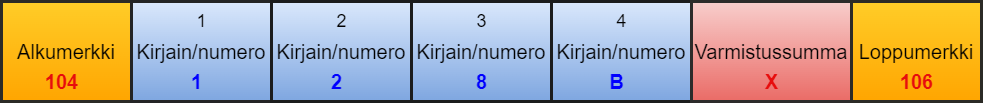

The diagram above was exported from draw.io. Its source (the exported page's mxGraphModel, read from the mxfile embedded in the PNG):
<mxGraphModel dx="1849" dy="1343" grid="1" gridSize="10" guides="1" tooltips="1" connect="1" arrows="1" fold="1" page="1" pageScale="1" pageWidth="1169" pageHeight="827" math="0" shadow="0">
  <root>
    <mxCell id="0" />
    <mxCell id="1" parent="0" />
    <mxCell id="2" value="Alkumerkki" style="rounded=0;whiteSpace=wrap;html=1;fillColor=#ffcd28;gradientColor=#ffa500;strokeColor=#2b2a26;glass=0;strokeWidth=3;fontSize=20;" vertex="1" parent="1">
      <mxGeometry x="40" y="50" width="130" height="100" as="geometry" />
    </mxCell>
    <mxCell id="3" value="Kirjain/numero" style="rounded=0;whiteSpace=wrap;html=1;fillColor=#dae8fc;gradientColor=#7ea6e0;strokeColor=#232425;glass=0;strokeWidth=3;fontSize=20;" vertex="1" parent="1">
      <mxGeometry x="170" y="50" width="140" height="100" as="geometry" />
    </mxCell>
    <mxCell id="4" value="Kirjain/numero" style="rounded=0;whiteSpace=wrap;html=1;fillColor=#dae8fc;gradientColor=#7ea6e0;strokeColor=#1b1c1d;glass=0;strokeWidth=3;fontSize=20;" vertex="1" parent="1">
      <mxGeometry x="310" y="50" width="140" height="100" as="geometry" />
    </mxCell>
    <mxCell id="5" value="Kirjain/numero" style="rounded=0;whiteSpace=wrap;html=1;fillColor=#dae8fc;gradientColor=#7ea6e0;strokeColor=#1b1c1d;glass=0;strokeWidth=3;fontSize=20;" vertex="1" parent="1">
      <mxGeometry x="450" y="50" width="140" height="100" as="geometry" />
    </mxCell>
    <mxCell id="6" value="Kirjain/numero" style="rounded=0;whiteSpace=wrap;html=1;fillColor=#dae8fc;gradientColor=#7ea6e0;strokeColor=#1b1c1d;glass=0;strokeWidth=3;fontSize=20;" vertex="1" parent="1">
      <mxGeometry x="590" y="50" width="140" height="100" as="geometry" />
    </mxCell>
    <mxCell id="7" value="Varmistussumma" style="rounded=0;whiteSpace=wrap;html=1;fillColor=#f8cecc;gradientColor=#ea6b66;strokeColor=#2c2b2a;glass=0;strokeWidth=3;fontSize=20;" vertex="1" parent="1">
      <mxGeometry x="730" y="50" width="160" height="100" as="geometry" />
    </mxCell>
    <mxCell id="8" value="Loppumerkki" style="rounded=0;whiteSpace=wrap;html=1;fillColor=#ffcd28;gradientColor=#ffa500;strokeColor=#2b2a26;glass=0;strokeWidth=3;fontSize=20;" vertex="1" parent="1">
      <mxGeometry x="890" y="50" width="130" height="100" as="geometry" />
    </mxCell>
    <mxCell id="9" value="1" style="text;html=1;align=center;verticalAlign=middle;resizable=0;points=[];autosize=1;strokeColor=none;fillColor=none;fontSize=18;" vertex="1" parent="1">
      <mxGeometry x="225" y="50" width="30" height="40" as="geometry" />
    </mxCell>
    <mxCell id="10" value="&lt;span style=&quot;font-size: 18px;&quot;&gt;2&lt;/span&gt;" style="text;html=1;align=center;verticalAlign=middle;resizable=0;points=[];autosize=1;strokeColor=none;fillColor=none;" vertex="1" parent="1">
      <mxGeometry x="365" y="50" width="30" height="40" as="geometry" />
    </mxCell>
    <mxCell id="11" value="&lt;span style=&quot;font-size: 18px;&quot;&gt;3&lt;/span&gt;" style="text;html=1;align=center;verticalAlign=middle;resizable=0;points=[];autosize=1;strokeColor=none;fillColor=none;" vertex="1" parent="1">
      <mxGeometry x="505" y="50" width="30" height="40" as="geometry" />
    </mxCell>
    <mxCell id="12" value="&lt;span style=&quot;font-size: 18px;&quot;&gt;4&lt;/span&gt;" style="text;html=1;align=center;verticalAlign=middle;resizable=0;points=[];autosize=1;strokeColor=none;fillColor=none;" vertex="1" parent="1">
      <mxGeometry x="645" y="50" width="30" height="40" as="geometry" />
    </mxCell>
    <mxCell id="13" value="&lt;span style=&quot;font-size: 20px;&quot;&gt;104&lt;/span&gt;" style="text;html=1;align=center;verticalAlign=middle;resizable=0;points=[];autosize=1;strokeColor=none;fillColor=none;fontColor=#e70d0d;fontStyle=1" vertex="1" parent="1">
      <mxGeometry x="70" y="110" width="60" height="40" as="geometry" />
    </mxCell>
    <mxCell id="14" value="&lt;span style=&quot;font-size: 20px;&quot;&gt;106&lt;/span&gt;" style="text;html=1;align=center;verticalAlign=middle;resizable=0;points=[];autosize=1;strokeColor=none;fillColor=none;fontColor=#e70d0d;fontStyle=1" vertex="1" parent="1">
      <mxGeometry x="925" y="110" width="60" height="40" as="geometry" />
    </mxCell>
    <mxCell id="15" value="X" style="text;html=1;align=center;verticalAlign=middle;resizable=0;points=[];autosize=1;strokeColor=none;fillColor=none;fontColor=#e70d0d;fontStyle=1;fontSize=20;" vertex="1" parent="1">
      <mxGeometry x="790" y="110" width="40" height="40" as="geometry" />
    </mxCell>
    <mxCell id="16" value="&lt;font color=&quot;#0000ff&quot;&gt;&lt;span style=&quot;font-size: 20px;&quot;&gt;1&lt;/span&gt;&lt;/font&gt;" style="text;html=1;align=center;verticalAlign=middle;resizable=0;points=[];autosize=1;strokeColor=none;fillColor=none;fontColor=#e70d0d;fontStyle=1" vertex="1" parent="1">
      <mxGeometry x="220" y="110" width="30" height="40" as="geometry" />
    </mxCell>
    <mxCell id="17" value="&lt;font color=&quot;#0000ff&quot;&gt;&lt;span style=&quot;font-size: 20px;&quot;&gt;2&lt;/span&gt;&lt;/font&gt;" style="text;html=1;align=center;verticalAlign=middle;resizable=0;points=[];autosize=1;strokeColor=none;fillColor=none;fontColor=#e70d0d;fontStyle=1" vertex="1" parent="1">
      <mxGeometry x="360" y="110" width="30" height="40" as="geometry" />
    </mxCell>
    <mxCell id="18" value="&lt;font color=&quot;#0000ff&quot;&gt;&lt;span style=&quot;font-size: 20px;&quot;&gt;8&lt;/span&gt;&lt;/font&gt;" style="text;html=1;align=center;verticalAlign=middle;resizable=0;points=[];autosize=1;strokeColor=none;fillColor=none;fontColor=#e70d0d;fontStyle=1" vertex="1" parent="1">
      <mxGeometry x="505" y="110" width="30" height="40" as="geometry" />
    </mxCell>
    <mxCell id="19" value="&lt;font color=&quot;#0000ff&quot;&gt;&lt;span style=&quot;font-size: 20px;&quot;&gt;B&lt;/span&gt;&lt;/font&gt;" style="text;html=1;align=center;verticalAlign=middle;resizable=0;points=[];autosize=1;strokeColor=none;fillColor=none;fontColor=#e70d0d;fontStyle=1" vertex="1" parent="1">
      <mxGeometry x="635" y="110" width="40" height="40" as="geometry" />
    </mxCell>
  </root>
</mxGraphModel>